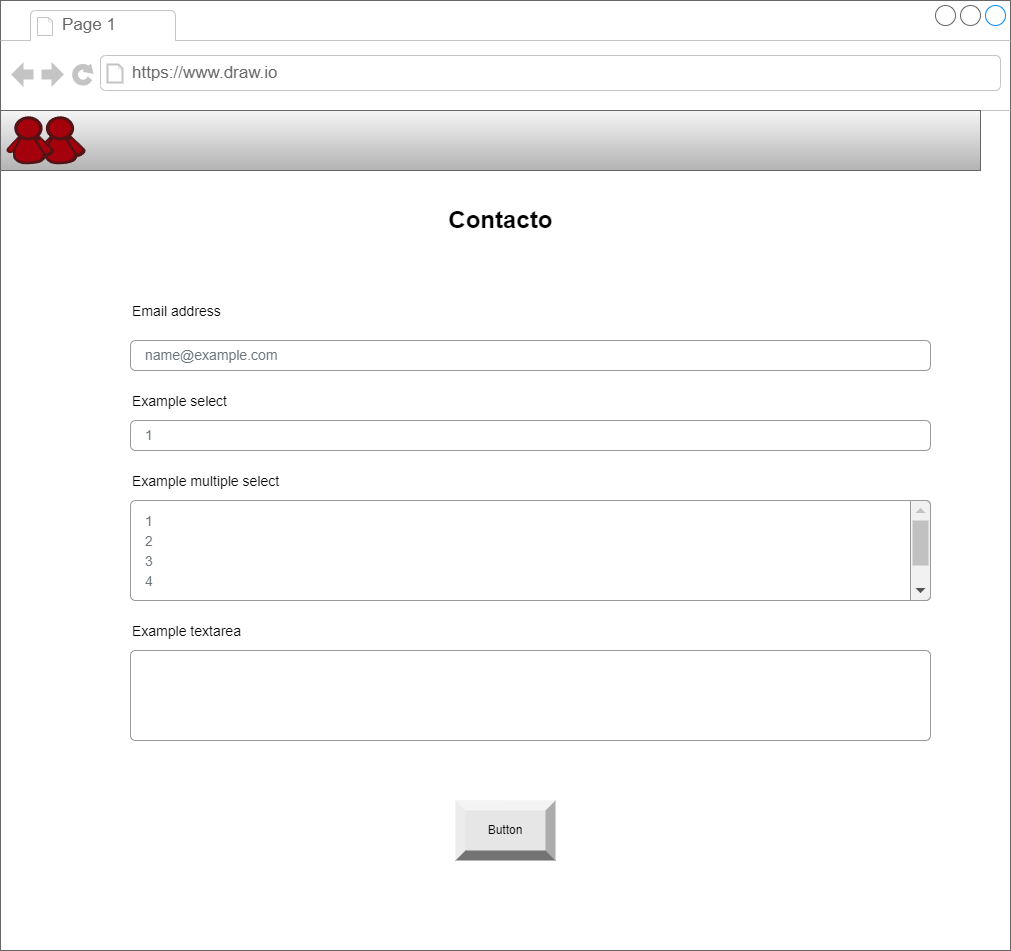

The diagram above was exported from draw.io. Its source (the exported page's mxGraphModel, read from the mxfile embedded in the PNG):
<mxGraphModel dx="2664" dy="972" grid="1" gridSize="10" guides="1" tooltips="1" connect="1" arrows="1" fold="1" page="1" pageScale="1" pageWidth="827" pageHeight="1169" math="0" shadow="0">
  <root>
    <mxCell id="0" />
    <mxCell id="1" parent="0" />
    <mxCell id="l4QhmTt_tzpeJUuOVLC5-1" value="" style="strokeWidth=1;shadow=0;dashed=0;align=center;html=1;shape=mxgraph.mockup.containers.browserWindow;rSize=0;strokeColor=#666666;strokeColor2=#008cff;strokeColor3=#c4c4c4;mainText=,;recursiveResize=0;" vertex="1" parent="1">
      <mxGeometry x="40" y="50" width="1010" height="950" as="geometry" />
    </mxCell>
    <mxCell id="l4QhmTt_tzpeJUuOVLC5-2" value="Page 1" style="strokeWidth=1;shadow=0;dashed=0;align=center;html=1;shape=mxgraph.mockup.containers.anchor;fontSize=17;fontColor=#666666;align=left;whiteSpace=wrap;" vertex="1" parent="l4QhmTt_tzpeJUuOVLC5-1">
      <mxGeometry x="60" y="12" width="110" height="26" as="geometry" />
    </mxCell>
    <mxCell id="l4QhmTt_tzpeJUuOVLC5-3" value="https://www.draw.io" style="strokeWidth=1;shadow=0;dashed=0;align=center;html=1;shape=mxgraph.mockup.containers.anchor;rSize=0;fontSize=17;fontColor=#666666;align=left;" vertex="1" parent="l4QhmTt_tzpeJUuOVLC5-1">
      <mxGeometry x="130" y="60" width="250" height="26" as="geometry" />
    </mxCell>
    <mxCell id="DxxmEE2rNnMUnF3XxZZZ-1" value="" style="rounded=0;whiteSpace=wrap;html=1;fillColor=#f5f5f5;gradientColor=#b3b3b3;strokeColor=#666666;" vertex="1" parent="l4QhmTt_tzpeJUuOVLC5-1">
      <mxGeometry y="110" width="980" height="60" as="geometry" />
    </mxCell>
    <mxCell id="DxxmEE2rNnMUnF3XxZZZ-2" value="" style="dashed=0;outlineConnect=0;html=1;align=center;labelPosition=center;verticalLabelPosition=bottom;verticalAlign=top;shape=mxgraph.weblogos.buddymarks" vertex="1" parent="l4QhmTt_tzpeJUuOVLC5-1">
      <mxGeometry x="6" y="115.75" width="79.4" height="48.5" as="geometry" />
    </mxCell>
    <mxCell id="RUqMWH0hPeWf3A_WcGC_-1" value="&lt;h1&gt;&amp;nbsp; &amp;nbsp; &amp;nbsp;Contacto&lt;/h1&gt;" style="text;html=1;strokeColor=none;fillColor=none;spacing=5;spacingTop=-20;whiteSpace=wrap;overflow=hidden;rounded=0;" vertex="1" parent="l4QhmTt_tzpeJUuOVLC5-1">
      <mxGeometry x="410" y="200" width="190" height="120" as="geometry" />
    </mxCell>
    <mxCell id="RUqMWH0hPeWf3A_WcGC_-39" value="Email address" style="fillColor=none;strokeColor=none;align=left;fontSize=14;" vertex="1" parent="l4QhmTt_tzpeJUuOVLC5-1">
      <mxGeometry x="130" y="290" width="260" height="40" as="geometry" />
    </mxCell>
    <mxCell id="RUqMWH0hPeWf3A_WcGC_-40" value="name@example.com" style="html=1;shadow=0;dashed=0;shape=mxgraph.bootstrap.rrect;rSize=5;fillColor=none;strokeColor=#999999;align=left;spacing=15;fontSize=14;fontColor=#6C767D;" vertex="1" parent="l4QhmTt_tzpeJUuOVLC5-1">
      <mxGeometry width="800" height="30" relative="1" as="geometry">
        <mxPoint x="130" y="340" as="offset" />
      </mxGeometry>
    </mxCell>
    <mxCell id="RUqMWH0hPeWf3A_WcGC_-41" value="Example select" style="fillColor=none;strokeColor=none;align=left;fontSize=14;" vertex="1" parent="l4QhmTt_tzpeJUuOVLC5-1">
      <mxGeometry width="260" height="40" relative="1" as="geometry">
        <mxPoint x="130" y="380" as="offset" />
      </mxGeometry>
    </mxCell>
    <mxCell id="RUqMWH0hPeWf3A_WcGC_-42" value="1" style="html=1;shadow=0;dashed=0;shape=mxgraph.bootstrap.rrect;rSize=5;fillColor=none;strokeColor=#999999;align=left;spacing=15;fontSize=14;fontColor=#6C767D;" vertex="1" parent="l4QhmTt_tzpeJUuOVLC5-1">
      <mxGeometry width="800" height="30" relative="1" as="geometry">
        <mxPoint x="130" y="420" as="offset" />
      </mxGeometry>
    </mxCell>
    <mxCell id="RUqMWH0hPeWf3A_WcGC_-43" value="Example multiple select" style="fillColor=none;strokeColor=none;align=left;fontSize=14;" vertex="1" parent="l4QhmTt_tzpeJUuOVLC5-1">
      <mxGeometry width="260" height="40" relative="1" as="geometry">
        <mxPoint x="130" y="460" as="offset" />
      </mxGeometry>
    </mxCell>
    <mxCell id="RUqMWH0hPeWf3A_WcGC_-44" value="" style="html=1;shadow=0;dashed=0;shape=mxgraph.bootstrap.rrect;rSize=5;fillColor=none;strokeColor=#999999;align=left;spacing=15;fontSize=14;fontColor=#6C767D;" vertex="1" parent="l4QhmTt_tzpeJUuOVLC5-1">
      <mxGeometry width="800" height="100" relative="1" as="geometry">
        <mxPoint x="130" y="500" as="offset" />
      </mxGeometry>
    </mxCell>
    <mxCell id="RUqMWH0hPeWf3A_WcGC_-45" value="" style="html=1;shadow=0;dashed=0;shape=mxgraph.bootstrap.rightButton;rSize=5;fillColor=#F1F1F1;strokeColor=#999999;" vertex="1" parent="RUqMWH0hPeWf3A_WcGC_-44">
      <mxGeometry x="1" width="20" height="100" relative="1" as="geometry">
        <mxPoint x="-20" as="offset" />
      </mxGeometry>
    </mxCell>
    <mxCell id="RUqMWH0hPeWf3A_WcGC_-46" value="" style="fillColor=#C1C1C1;strokeColor=none;" vertex="1" parent="RUqMWH0hPeWf3A_WcGC_-45">
      <mxGeometry width="16" height="45" relative="1" as="geometry">
        <mxPoint x="2" y="20" as="offset" />
      </mxGeometry>
    </mxCell>
    <mxCell id="RUqMWH0hPeWf3A_WcGC_-47" value="" style="shape=triangle;direction=north;fillColor=#C1C1C1;strokeColor=none;perimeter=none;" vertex="1" parent="RUqMWH0hPeWf3A_WcGC_-45">
      <mxGeometry width="10" height="5" relative="1" as="geometry">
        <mxPoint x="5" y="7.5" as="offset" />
      </mxGeometry>
    </mxCell>
    <mxCell id="RUqMWH0hPeWf3A_WcGC_-48" value="" style="shape=triangle;direction=south;fillColor=#505050;strokeColor=none;perimeter=none;" vertex="1" parent="RUqMWH0hPeWf3A_WcGC_-45">
      <mxGeometry y="1" width="10" height="5" relative="1" as="geometry">
        <mxPoint x="5" y="-12.5" as="offset" />
      </mxGeometry>
    </mxCell>
    <mxCell id="RUqMWH0hPeWf3A_WcGC_-49" value="1" style="fillColor=none;strokeColor=none;align=left;spacing=15;fontSize=14;fontColor=#6C767D;" vertex="1" parent="RUqMWH0hPeWf3A_WcGC_-44">
      <mxGeometry width="780" height="20" relative="1" as="geometry">
        <mxPoint y="10" as="offset" />
      </mxGeometry>
    </mxCell>
    <mxCell id="RUqMWH0hPeWf3A_WcGC_-50" value="2" style="fillColor=none;strokeColor=none;align=left;spacing=15;fontSize=14;fontColor=#6C767D;" vertex="1" parent="RUqMWH0hPeWf3A_WcGC_-44">
      <mxGeometry width="780" height="20" relative="1" as="geometry">
        <mxPoint y="30" as="offset" />
      </mxGeometry>
    </mxCell>
    <mxCell id="RUqMWH0hPeWf3A_WcGC_-51" value="3" style="fillColor=none;strokeColor=none;align=left;spacing=15;fontSize=14;fontColor=#6C767D;" vertex="1" parent="RUqMWH0hPeWf3A_WcGC_-44">
      <mxGeometry width="780" height="20" relative="1" as="geometry">
        <mxPoint y="50" as="offset" />
      </mxGeometry>
    </mxCell>
    <mxCell id="RUqMWH0hPeWf3A_WcGC_-52" value="4" style="fillColor=none;strokeColor=none;align=left;spacing=15;fontSize=14;fontColor=#6C767D;" vertex="1" parent="RUqMWH0hPeWf3A_WcGC_-44">
      <mxGeometry width="780" height="20" relative="1" as="geometry">
        <mxPoint y="70" as="offset" />
      </mxGeometry>
    </mxCell>
    <mxCell id="RUqMWH0hPeWf3A_WcGC_-53" value="Example textarea" style="fillColor=none;strokeColor=none;align=left;fontSize=14;" vertex="1" parent="l4QhmTt_tzpeJUuOVLC5-1">
      <mxGeometry width="260" height="40" relative="1" as="geometry">
        <mxPoint x="130" y="610" as="offset" />
      </mxGeometry>
    </mxCell>
    <mxCell id="RUqMWH0hPeWf3A_WcGC_-54" value="" style="html=1;shadow=0;dashed=0;shape=mxgraph.bootstrap.rrect;rSize=5;fillColor=none;strokeColor=#999999;align=left;spacing=15;fontSize=14;fontColor=#6C767D;" vertex="1" parent="l4QhmTt_tzpeJUuOVLC5-1">
      <mxGeometry width="800" height="90" relative="1" as="geometry">
        <mxPoint x="130" y="650" as="offset" />
      </mxGeometry>
    </mxCell>
    <mxCell id="WuFBX_DzVzIysZCtjiJB-2" value="Button" style="labelPosition=center;verticalLabelPosition=middle;align=center;html=1;shape=mxgraph.basic.shaded_button;dx=10;fillColor=#E6E6E6;strokeColor=none;whiteSpace=wrap;" vertex="1" parent="l4QhmTt_tzpeJUuOVLC5-1">
      <mxGeometry x="455" y="800" width="100" height="60" as="geometry" />
    </mxCell>
  </root>
</mxGraphModel>